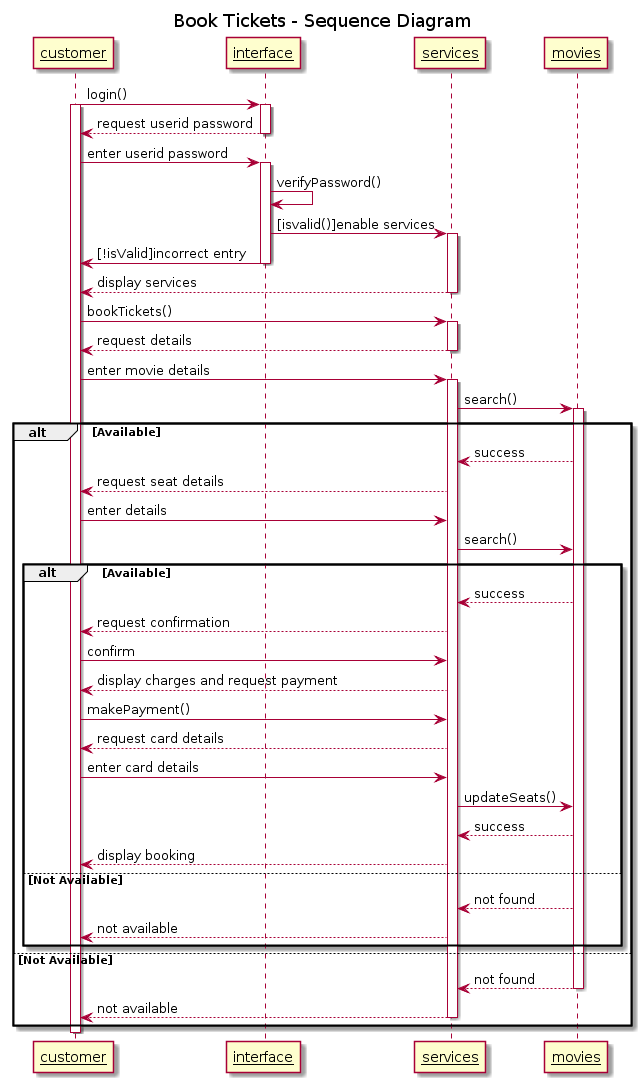

The diagram above was rendered by PlantUML. Its source (embedded in the PNG):
@startuml
title Book Tickets - Sequence Diagram
"<u>customer" as C -> "<u>interface" as UI: login()
activate C
activate UI
UI --> C : request userid password
deactivate UI
C -> UI : enter userid password
activate UI
UI -> UI : verifyPassword()
UI -> "<u>services" as S : [isvalid()]enable services
activate S
UI -> C : [!isValid]incorrect entry
deactivate UI
S --> C : display services
deactivate S
C -> S : bookTickets()
activate S
S --> C : request details
deactivate S
C -> S : enter movie details
activate S
S -> "<u>movies" as M : search()
activate M

alt Available
    M --> S : success
    S --> C : request seat details
    C -> S : enter details
    S -> M : search()
    alt Available
        M --> S : success
        S --> C : request confirmation
        C -> S : confirm
        S --> C : display charges and request payment
        C -> S : makePayment()
        S --> C : request card details
        C -> S : enter card details
        S -> M : updateSeats()
        M --> S : success
        S --> C : display booking
    else Not Available
        M --> S : not found
        S --> C : not available
    end    
else Not Available
    M --> S : not found
    deactivate M
    S --> C : not available
    deactivate S
end
deactivate C
@enduml